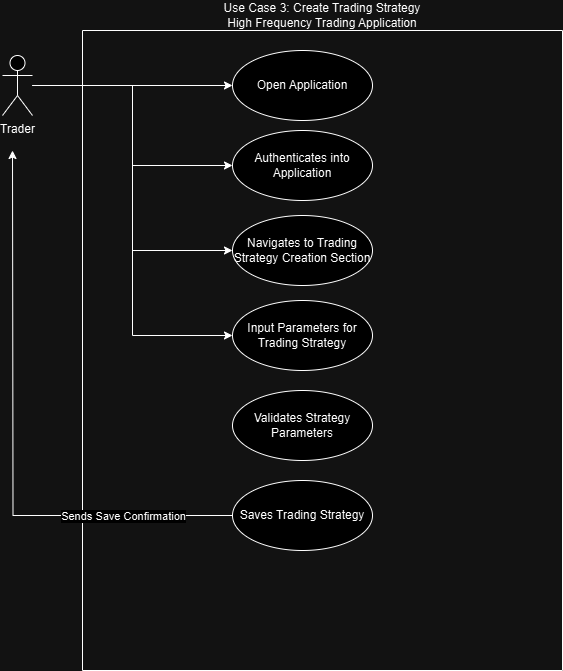

The diagram above was exported from draw.io. Its source (the exported page's mxGraphModel, read from the mxfile embedded in the PNG):
<mxGraphModel dx="1854" dy="1032" grid="1" gridSize="10" guides="1" tooltips="1" connect="1" arrows="1" fold="1" page="1" pageScale="1" pageWidth="850" pageHeight="1100" math="0" shadow="0">
  <root>
    <mxCell id="0" />
    <mxCell id="1" parent="0" />
    <mxCell id="MeKsPA-IJ2jYctaoR3Hn-29" style="edgeStyle=orthogonalEdgeStyle;rounded=0;orthogonalLoop=1;jettySize=auto;html=1;" parent="1" source="MeKsPA-IJ2jYctaoR3Hn-33" target="MeKsPA-IJ2jYctaoR3Hn-40" edge="1">
      <mxGeometry relative="1" as="geometry" />
    </mxCell>
    <mxCell id="MeKsPA-IJ2jYctaoR3Hn-30" style="edgeStyle=orthogonalEdgeStyle;rounded=0;orthogonalLoop=1;jettySize=auto;html=1;entryX=0;entryY=0.5;entryDx=0;entryDy=0;" parent="1" source="MeKsPA-IJ2jYctaoR3Hn-33" target="MeKsPA-IJ2jYctaoR3Hn-39" edge="1">
      <mxGeometry relative="1" as="geometry" />
    </mxCell>
    <mxCell id="MeKsPA-IJ2jYctaoR3Hn-31" style="edgeStyle=orthogonalEdgeStyle;rounded=0;orthogonalLoop=1;jettySize=auto;html=1;entryX=0;entryY=0.5;entryDx=0;entryDy=0;" parent="1" source="MeKsPA-IJ2jYctaoR3Hn-33" target="MeKsPA-IJ2jYctaoR3Hn-38" edge="1">
      <mxGeometry relative="1" as="geometry" />
    </mxCell>
    <mxCell id="MeKsPA-IJ2jYctaoR3Hn-32" style="edgeStyle=orthogonalEdgeStyle;rounded=0;orthogonalLoop=1;jettySize=auto;html=1;entryX=0;entryY=0.5;entryDx=0;entryDy=0;" parent="1" source="MeKsPA-IJ2jYctaoR3Hn-33" target="MeKsPA-IJ2jYctaoR3Hn-37" edge="1">
      <mxGeometry relative="1" as="geometry" />
    </mxCell>
    <mxCell id="MeKsPA-IJ2jYctaoR3Hn-33" value="Trader" style="shape=umlActor;verticalLabelPosition=bottom;verticalAlign=top;html=1;outlineConnect=0;" parent="1" vertex="1">
      <mxGeometry x="80" y="175" width="30" height="60" as="geometry" />
    </mxCell>
    <mxCell id="MeKsPA-IJ2jYctaoR3Hn-35" value="" style="swimlane;startSize=0;" parent="1" vertex="1">
      <mxGeometry x="160" y="150" width="480" height="640" as="geometry" />
    </mxCell>
    <mxCell id="MeKsPA-IJ2jYctaoR3Hn-36" value="Validates Strategy Parameters" style="ellipse;whiteSpace=wrap;html=1;" parent="MeKsPA-IJ2jYctaoR3Hn-35" vertex="1">
      <mxGeometry x="150" y="360" width="140" height="70" as="geometry" />
    </mxCell>
    <mxCell id="MeKsPA-IJ2jYctaoR3Hn-37" value="Input Parameters for Trading Strategy" style="ellipse;whiteSpace=wrap;html=1;" parent="MeKsPA-IJ2jYctaoR3Hn-35" vertex="1">
      <mxGeometry x="150" y="270" width="140" height="70" as="geometry" />
    </mxCell>
    <mxCell id="MeKsPA-IJ2jYctaoR3Hn-38" value="Navigates to Trading Strategy Creation Section" style="ellipse;whiteSpace=wrap;html=1;" parent="MeKsPA-IJ2jYctaoR3Hn-35" vertex="1">
      <mxGeometry x="150" y="185" width="140" height="70" as="geometry" />
    </mxCell>
    <mxCell id="MeKsPA-IJ2jYctaoR3Hn-39" value="Authenticates into Application" style="ellipse;whiteSpace=wrap;html=1;" parent="MeKsPA-IJ2jYctaoR3Hn-35" vertex="1">
      <mxGeometry x="150" y="100" width="140" height="70" as="geometry" />
    </mxCell>
    <mxCell id="MeKsPA-IJ2jYctaoR3Hn-40" value="Open Application" style="ellipse;whiteSpace=wrap;html=1;" parent="MeKsPA-IJ2jYctaoR3Hn-35" vertex="1">
      <mxGeometry x="150" y="20" width="140" height="70" as="geometry" />
    </mxCell>
    <mxCell id="MeKsPA-IJ2jYctaoR3Hn-41" value="&lt;div&gt;Use Case 3: Create Trading Strategy&lt;/div&gt;High Frequency Trading Application" style="text;html=1;align=center;verticalAlign=middle;whiteSpace=wrap;rounded=0;" parent="1" vertex="1">
      <mxGeometry x="240" y="120" width="320" height="30" as="geometry" />
    </mxCell>
    <mxCell id="MeKsPA-IJ2jYctaoR3Hn-42" value="Saves Trading Strategy" style="ellipse;whiteSpace=wrap;html=1;" parent="1" vertex="1">
      <mxGeometry x="310" y="600" width="140" height="70" as="geometry" />
    </mxCell>
    <mxCell id="MeKsPA-IJ2jYctaoR3Hn-43" style="edgeStyle=orthogonalEdgeStyle;rounded=0;orthogonalLoop=1;jettySize=auto;html=1;exitX=0;exitY=0.5;exitDx=0;exitDy=0;dashed=0" parent="1" source="MeKsPA-IJ2jYctaoR3Hn-42" edge="1">
      <mxGeometry relative="1" as="geometry">
        <mxPoint x="90" y="270" as="targetPoint" />
      </mxGeometry>
    </mxCell>
    <mxCell id="bSL9V1D3dBkWFVtMLQlO-3" value="Sends Save Confirmation" style="edgeLabel;html=1;align=center;verticalAlign=middle;resizable=0;points=[];" parent="MeKsPA-IJ2jYctaoR3Hn-43" connectable="0" vertex="1">
      <mxGeometry x="-0.6886" y="4" relative="1" as="geometry">
        <mxPoint x="-19" y="-4" as="offset" />
      </mxGeometry>
    </mxCell>
  </root>
</mxGraphModel>